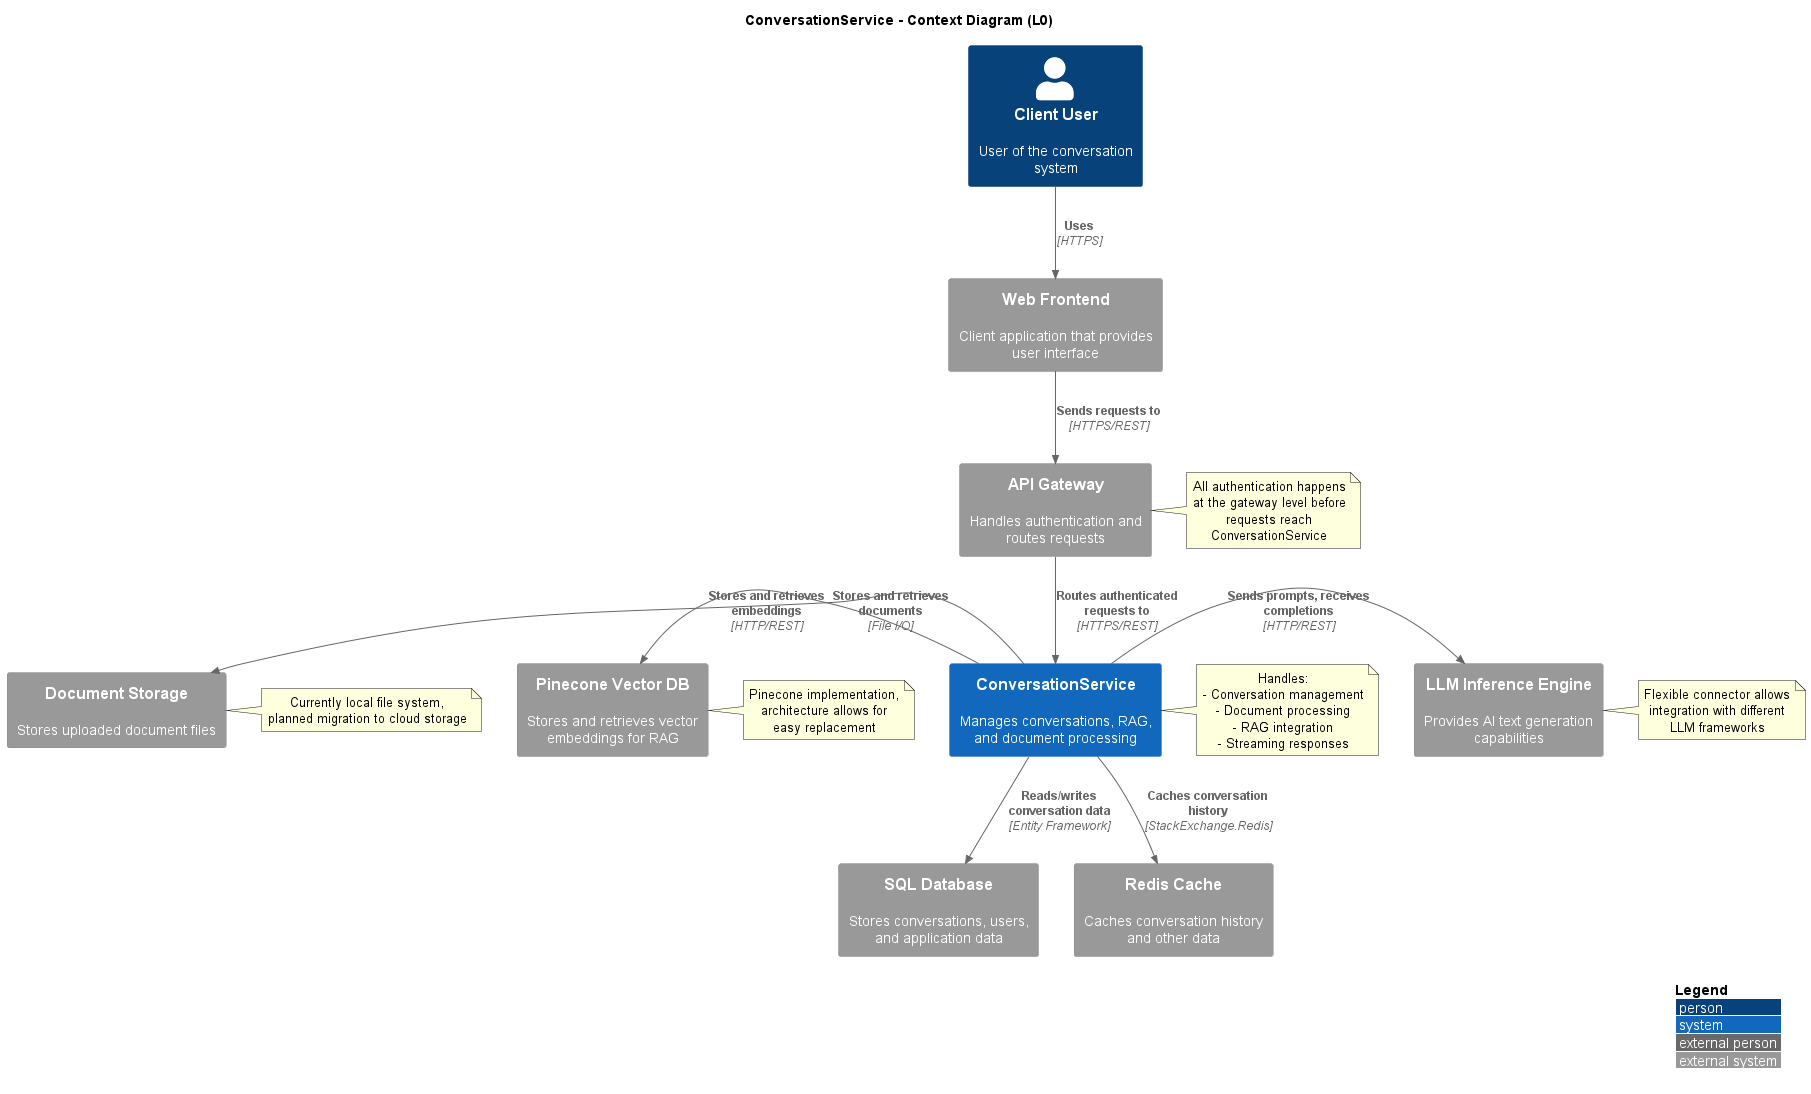

The diagram above was rendered by PlantUML. Its source (embedded in the PNG):
@startuml ConversationService_Context
!include https://raw.githubusercontent.com/plantuml-stdlib/C4-PlantUML/master/C4_Context.puml

' Define LAYOUT_WITH_LEGEND to show a legend
LAYOUT_WITH_LEGEND()

title "ConversationService - Context Diagram (L0)"

' External actors and systems
Person(client, "Client User", "User of the conversation system")
System_Ext(frontend, "Web Frontend", "Client application that provides user interface")
System_Ext(api_gateway, "API Gateway", "Handles authentication and routes requests")
System_Ext(sql_db, "SQL Database", "Stores conversations, users, and application data")
System_Ext(redis, "Redis Cache", "Caches conversation history and other data")
System_Ext(llm_engine, "LLM Inference Engine", "Provides AI text generation capabilities")
System_Ext(vector_db, "Pinecone Vector DB", "Stores and retrieves vector embeddings for RAG")
System_Ext(doc_storage, "Document Storage", "Stores uploaded document files")

' Core system
System(conversation_service, "ConversationService", "Manages conversations, RAG, and document processing")

' Define relationships between systems
Rel(client, frontend, "Uses", "HTTPS")
Rel(frontend, api_gateway, "Sends requests to", "HTTPS/REST")
Rel(api_gateway, conversation_service, "Routes authenticated requests to", "HTTPS/REST")

Rel_Down(conversation_service, sql_db, "Reads/writes conversation data", "Entity Framework")
Rel_Down(conversation_service, redis, "Caches conversation history", "StackExchange.Redis")
Rel_Right(conversation_service, llm_engine, "Sends prompts, receives completions", "HTTP/REST")
Rel_Left(conversation_service, vector_db, "Stores and retrieves embeddings", "HTTP/REST")
Rel_Left(conversation_service, doc_storage, "Stores and retrieves documents", "File I/O")

' Add notes
note right of conversation_service
  Handles:
  - Conversation management
  - Document processing
  - RAG integration
  - Streaming responses
end note

note right of api_gateway
  All authentication happens
  at the gateway level before
  requests reach ConversationService
end note

note right of llm_engine
  Flexible connector allows
  integration with different
  LLM frameworks
end note

note right of doc_storage
  Currently local file system,
  planned migration to cloud storage
end note

note right of vector_db
  Pinecone implementation,
  architecture allows for
  easy replacement
end note

@enduml